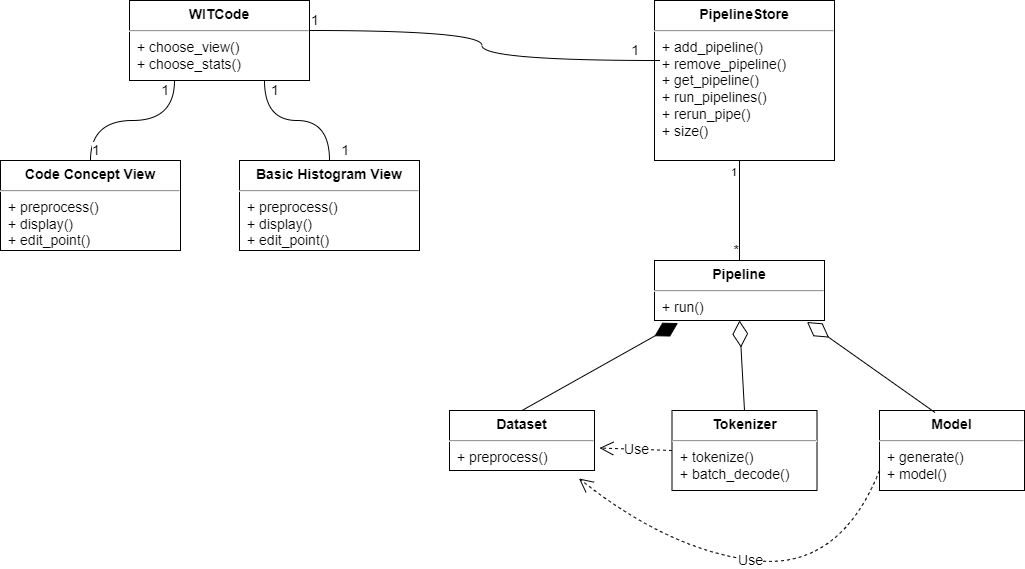

The diagram above was exported from draw.io. Its source (the exported page's mxGraphModel, read from the mxfile embedded in the PNG):
<mxGraphModel dx="1422" dy="754" grid="1" gridSize="10" guides="1" tooltips="1" connect="1" arrows="1" fold="1" page="1" pageScale="1" pageWidth="850" pageHeight="1100" math="0" shadow="0">
  <root>
    <mxCell id="0" />
    <mxCell id="1" parent="0" />
    <mxCell id="Znps7wC3fzZZtva0krNR-3" value="" style="endArrow=none;html=1;edgeStyle=orthogonalEdgeStyle;rounded=0;exitX=0.5;exitY=1;exitDx=0;exitDy=0;" edge="1" parent="1">
      <mxGeometry relative="1" as="geometry">
        <mxPoint x="820" y="200" as="sourcePoint" />
        <mxPoint x="820" y="300" as="targetPoint" />
      </mxGeometry>
    </mxCell>
    <mxCell id="Znps7wC3fzZZtva0krNR-4" value="1" style="edgeLabel;resizable=0;html=1;align=left;verticalAlign=bottom;" connectable="0" vertex="1" parent="Znps7wC3fzZZtva0krNR-3">
      <mxGeometry x="-1" relative="1" as="geometry">
        <mxPoint x="-10" y="20" as="offset" />
      </mxGeometry>
    </mxCell>
    <mxCell id="Znps7wC3fzZZtva0krNR-5" value="*" style="edgeLabel;resizable=0;html=1;align=right;verticalAlign=bottom;fontSize=14;" connectable="0" vertex="1" parent="Znps7wC3fzZZtva0krNR-3">
      <mxGeometry x="1" relative="1" as="geometry" />
    </mxCell>
    <mxCell id="Znps7wC3fzZZtva0krNR-6" value="&lt;p style=&quot;margin:0px;margin-top:6px;text-align:center;&quot;&gt;&lt;b&gt;Pipeline&lt;/b&gt;&lt;/p&gt;&lt;hr&gt;&lt;p style=&quot;margin:0px;margin-left:8px;&quot;&gt;+ run()&lt;br&gt;&lt;/p&gt;" style="align=left;overflow=fill;html=1;dropTarget=0;fontSize=14;" vertex="1" parent="1">
      <mxGeometry x="735" y="300" width="170" height="60" as="geometry" />
    </mxCell>
    <mxCell id="Znps7wC3fzZZtva0krNR-8" value="&lt;p style=&quot;margin:0px;margin-top:6px;text-align:center;&quot;&gt;&lt;b&gt;PipelineStore&lt;/b&gt;&lt;/p&gt;&lt;hr&gt;&lt;p style=&quot;margin:0px;margin-left:8px;&quot;&gt;+ add_pipeline()&lt;br&gt;&lt;/p&gt;&lt;p style=&quot;margin:0px;margin-left:8px;&quot;&gt;+ remove_pipeline()&lt;/p&gt;&lt;p style=&quot;margin:0px;margin-left:8px;&quot;&gt;+ get_pipeline()&lt;/p&gt;&lt;p style=&quot;margin:0px;margin-left:8px;&quot;&gt;+ run_pipelines()&lt;/p&gt;&lt;p style=&quot;margin:0px;margin-left:8px;&quot;&gt;+ rerun_pipe()&lt;/p&gt;&lt;p style=&quot;margin:0px;margin-left:8px;&quot;&gt;+ size()&lt;/p&gt;" style="align=left;overflow=fill;html=1;dropTarget=0;fontSize=14;" vertex="1" parent="1">
      <mxGeometry x="735" y="40" width="180" height="160" as="geometry" />
    </mxCell>
    <mxCell id="Znps7wC3fzZZtva0krNR-16" value="&lt;p style=&quot;margin:0px;margin-top:6px;text-align:center;&quot;&gt;&lt;b&gt;Tokenizer&lt;/b&gt;&lt;/p&gt;&lt;hr&gt;&lt;p style=&quot;margin:0px;margin-left:8px;&quot;&gt;+ tokenize()&lt;br&gt;+ batch_decode()&lt;/p&gt;" style="align=left;overflow=fill;html=1;dropTarget=0;fontSize=14;" vertex="1" parent="1">
      <mxGeometry x="752.5" y="450" width="145" height="80" as="geometry" />
    </mxCell>
    <mxCell id="Znps7wC3fzZZtva0krNR-18" value="&lt;p style=&quot;margin:0px;margin-top:6px;text-align:center;&quot;&gt;&lt;b&gt;Model&lt;/b&gt;&lt;/p&gt;&lt;hr&gt;&lt;p style=&quot;margin:0px;margin-left:8px;&quot;&gt;+ generate()&lt;br&gt;&lt;/p&gt;&lt;p style=&quot;margin:0px;margin-left:8px;&quot;&gt;+ model()&lt;/p&gt;" style="align=left;overflow=fill;html=1;dropTarget=0;fontSize=14;" vertex="1" parent="1">
      <mxGeometry x="960" y="450" width="145" height="80" as="geometry" />
    </mxCell>
    <mxCell id="Znps7wC3fzZZtva0krNR-20" value="&lt;p style=&quot;margin:0px;margin-top:6px;text-align:center;&quot;&gt;&lt;b&gt;Dataset&lt;/b&gt;&lt;/p&gt;&lt;hr&gt;&lt;p style=&quot;margin:0px;margin-left:8px;&quot;&gt;+ preprocess()&lt;br&gt;&lt;/p&gt;" style="align=left;overflow=fill;html=1;dropTarget=0;fontSize=14;" vertex="1" parent="1">
      <mxGeometry x="530" y="450" width="145" height="60" as="geometry" />
    </mxCell>
    <mxCell id="Znps7wC3fzZZtva0krNR-23" value="" style="endArrow=diamondThin;endFill=0;endSize=24;html=1;rounded=0;fontSize=14;exitX=0.5;exitY=0;exitDx=0;exitDy=0;entryX=0.5;entryY=1;entryDx=0;entryDy=0;" edge="1" parent="1" source="Znps7wC3fzZZtva0krNR-16" target="Znps7wC3fzZZtva0krNR-6">
      <mxGeometry width="160" relative="1" as="geometry">
        <mxPoint x="800" y="410" as="sourcePoint" />
        <mxPoint x="960" y="410" as="targetPoint" />
      </mxGeometry>
    </mxCell>
    <mxCell id="Znps7wC3fzZZtva0krNR-24" value="" style="endArrow=diamondThin;endFill=0;endSize=24;html=1;rounded=0;fontSize=14;entryX=0.897;entryY=1.025;entryDx=0;entryDy=0;entryPerimeter=0;exitX=0.383;exitY=0.025;exitDx=0;exitDy=0;exitPerimeter=0;" edge="1" parent="1" source="Znps7wC3fzZZtva0krNR-18" target="Znps7wC3fzZZtva0krNR-6">
      <mxGeometry width="160" relative="1" as="geometry">
        <mxPoint x="860" y="400" as="sourcePoint" />
        <mxPoint x="1020" y="400" as="targetPoint" />
      </mxGeometry>
    </mxCell>
    <mxCell id="Znps7wC3fzZZtva0krNR-25" value="" style="endArrow=diamondThin;endFill=1;endSize=24;html=1;rounded=0;fontSize=14;entryX=0.138;entryY=1.042;entryDx=0;entryDy=0;entryPerimeter=0;exitX=0.5;exitY=0;exitDx=0;exitDy=0;" edge="1" parent="1" source="Znps7wC3fzZZtva0krNR-20" target="Znps7wC3fzZZtva0krNR-6">
      <mxGeometry width="160" relative="1" as="geometry">
        <mxPoint x="610" y="420" as="sourcePoint" />
        <mxPoint x="770" y="420" as="targetPoint" />
      </mxGeometry>
    </mxCell>
    <mxCell id="Znps7wC3fzZZtva0krNR-26" value="Use" style="endArrow=open;endSize=12;dashed=1;html=1;rounded=0;fontSize=14;entryX=1.034;entryY=0.625;entryDx=0;entryDy=0;entryPerimeter=0;exitX=0;exitY=0.5;exitDx=0;exitDy=0;" edge="1" parent="1" source="Znps7wC3fzZZtva0krNR-16" target="Znps7wC3fzZZtva0krNR-20">
      <mxGeometry width="160" relative="1" as="geometry">
        <mxPoint x="750" y="520" as="sourcePoint" />
        <mxPoint x="840" y="620" as="targetPoint" />
      </mxGeometry>
    </mxCell>
    <mxCell id="Znps7wC3fzZZtva0krNR-27" value="Use" style="endArrow=open;endSize=12;dashed=1;html=1;fontSize=14;exitX=0;exitY=0.75;exitDx=0;exitDy=0;curved=1;entryX=0.893;entryY=1.133;entryDx=0;entryDy=0;entryPerimeter=0;" edge="1" parent="1" source="Znps7wC3fzZZtva0krNR-18" target="Znps7wC3fzZZtva0krNR-20">
      <mxGeometry width="160" relative="1" as="geometry">
        <mxPoint x="820" y="630" as="sourcePoint" />
        <mxPoint x="770" y="620" as="targetPoint" />
        <Array as="points">
          <mxPoint x="920" y="610" />
          <mxPoint x="750" y="590" />
        </Array>
      </mxGeometry>
    </mxCell>
    <mxCell id="Znps7wC3fzZZtva0krNR-30" value="&lt;p style=&quot;margin:0px;margin-top:6px;text-align:center;&quot;&gt;&lt;b&gt;WITCode&lt;/b&gt;&lt;/p&gt;&lt;hr&gt;&lt;p style=&quot;margin:0px;margin-left:8px;&quot;&gt;+ choose_view()&lt;/p&gt;&lt;p style=&quot;margin:0px;margin-left:8px;&quot;&gt;+ choose_stats()&lt;/p&gt;" style="align=left;overflow=fill;html=1;dropTarget=0;fontSize=14;" vertex="1" parent="1">
      <mxGeometry x="210" y="40" width="180" height="80" as="geometry" />
    </mxCell>
    <mxCell id="Znps7wC3fzZZtva0krNR-32" value="" style="endArrow=none;html=1;edgeStyle=orthogonalEdgeStyle;fontSize=14;curved=1;entryX=0.028;entryY=0.375;entryDx=0;entryDy=0;entryPerimeter=0;" edge="1" parent="1" target="Znps7wC3fzZZtva0krNR-8">
      <mxGeometry relative="1" as="geometry">
        <mxPoint x="390" y="70" as="sourcePoint" />
        <mxPoint x="550" y="70" as="targetPoint" />
      </mxGeometry>
    </mxCell>
    <mxCell id="Znps7wC3fzZZtva0krNR-33" value="1" style="edgeLabel;resizable=0;html=1;align=left;verticalAlign=bottom;fontSize=14;" connectable="0" vertex="1" parent="Znps7wC3fzZZtva0krNR-32">
      <mxGeometry x="-1" relative="1" as="geometry" />
    </mxCell>
    <mxCell id="Znps7wC3fzZZtva0krNR-34" value="1" style="edgeLabel;resizable=0;html=1;align=right;verticalAlign=bottom;fontSize=14;" connectable="0" vertex="1" parent="Znps7wC3fzZZtva0krNR-32">
      <mxGeometry x="1" relative="1" as="geometry">
        <mxPoint x="-20" as="offset" />
      </mxGeometry>
    </mxCell>
    <mxCell id="Znps7wC3fzZZtva0krNR-35" value="&lt;p style=&quot;margin:0px;margin-top:6px;text-align:center;&quot;&gt;&lt;b&gt;Code Concept View&lt;/b&gt;&lt;/p&gt;&lt;hr&gt;&lt;p style=&quot;margin: 0px 0px 0px 8px;&quot;&gt;+ preprocess()&lt;br&gt;&lt;/p&gt;&lt;p style=&quot;margin: 0px 0px 0px 8px;&quot;&gt;+ display()&lt;/p&gt;&lt;p style=&quot;margin: 0px 0px 0px 8px;&quot;&gt;+ edit_point()&lt;/p&gt;" style="align=left;overflow=fill;html=1;dropTarget=0;fontSize=14;" vertex="1" parent="1">
      <mxGeometry x="81" y="200" width="180" height="90" as="geometry" />
    </mxCell>
    <mxCell id="Znps7wC3fzZZtva0krNR-37" value="&lt;p style=&quot;margin:0px;margin-top:6px;text-align:center;&quot;&gt;&lt;b&gt;Basic Histogram View&lt;/b&gt;&lt;/p&gt;&lt;hr&gt;&lt;p style=&quot;margin:0px;margin-left:8px;&quot;&gt;+ preprocess()&lt;br&gt;&lt;/p&gt;&lt;p style=&quot;margin:0px;margin-left:8px;&quot;&gt;+ display()&lt;/p&gt;&lt;p style=&quot;margin:0px;margin-left:8px;&quot;&gt;+ edit_point()&lt;/p&gt;" style="align=left;overflow=fill;html=1;dropTarget=0;fontSize=14;" vertex="1" parent="1">
      <mxGeometry x="320" y="200" width="180" height="90" as="geometry" />
    </mxCell>
    <mxCell id="Znps7wC3fzZZtva0krNR-39" value="" style="endArrow=none;html=1;edgeStyle=orthogonalEdgeStyle;fontSize=14;curved=1;exitX=0.5;exitY=0;exitDx=0;exitDy=0;entryX=0.25;entryY=1;entryDx=0;entryDy=0;" edge="1" parent="1" source="Znps7wC3fzZZtva0krNR-35" target="Znps7wC3fzZZtva0krNR-30">
      <mxGeometry relative="1" as="geometry">
        <mxPoint x="110" y="160" as="sourcePoint" />
        <mxPoint x="270" y="160" as="targetPoint" />
      </mxGeometry>
    </mxCell>
    <mxCell id="Znps7wC3fzZZtva0krNR-40" value="1" style="edgeLabel;resizable=0;html=1;align=left;verticalAlign=bottom;fontSize=14;" connectable="0" vertex="1" parent="Znps7wC3fzZZtva0krNR-39">
      <mxGeometry x="-1" relative="1" as="geometry" />
    </mxCell>
    <mxCell id="Znps7wC3fzZZtva0krNR-41" value="1" style="edgeLabel;resizable=0;html=1;align=right;verticalAlign=bottom;fontSize=14;" connectable="0" vertex="1" parent="Znps7wC3fzZZtva0krNR-39">
      <mxGeometry x="1" relative="1" as="geometry">
        <mxPoint x="-5" y="20" as="offset" />
      </mxGeometry>
    </mxCell>
    <mxCell id="Znps7wC3fzZZtva0krNR-42" value="" style="endArrow=none;html=1;edgeStyle=orthogonalEdgeStyle;fontSize=14;curved=1;exitX=0.75;exitY=1;exitDx=0;exitDy=0;entryX=0.5;entryY=0;entryDx=0;entryDy=0;" edge="1" parent="1" source="Znps7wC3fzZZtva0krNR-30" target="Znps7wC3fzZZtva0krNR-37">
      <mxGeometry relative="1" as="geometry">
        <mxPoint x="340" y="140" as="sourcePoint" />
        <mxPoint x="540" y="340" as="targetPoint" />
      </mxGeometry>
    </mxCell>
    <mxCell id="Znps7wC3fzZZtva0krNR-43" value="1" style="edgeLabel;resizable=0;html=1;align=left;verticalAlign=bottom;fontSize=14;" connectable="0" vertex="1" parent="Znps7wC3fzZZtva0krNR-42">
      <mxGeometry x="-1" relative="1" as="geometry">
        <mxPoint x="5" y="20" as="offset" />
      </mxGeometry>
    </mxCell>
    <mxCell id="Znps7wC3fzZZtva0krNR-44" value="1" style="edgeLabel;resizable=0;html=1;align=right;verticalAlign=bottom;fontSize=14;" connectable="0" vertex="1" parent="Znps7wC3fzZZtva0krNR-42">
      <mxGeometry x="1" relative="1" as="geometry">
        <mxPoint x="20" as="offset" />
      </mxGeometry>
    </mxCell>
  </root>
</mxGraphModel>